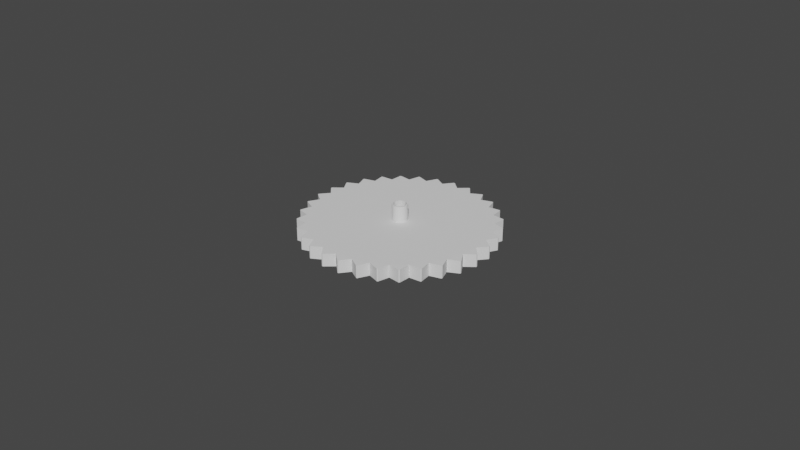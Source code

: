 # Source: Cog.blend  (saved by Blender 3.2.14; exported with 4.5.12 LTS)
import bpy
from mathutils import Matrix  # noqa: F401  (used for matrix-valued properties, if any)

bpy.ops.wm.read_factory_settings(use_empty=True)
scene = bpy.context.scene
scene.name = 'Scene'

# ---- collections
col_collection = bpy.data.collections.new('Collection'); scene.collection.children.link(col_collection)

# ---- world
world_world = bpy.data.worlds.new('World'); scene.world = world_world
world_world.use_nodes = True; world_world.node_tree.nodes.clear()
_N = world_world.node_tree.nodes; _L = world_world.node_tree.links
n0 = _N.new('ShaderNodeOutputWorld'); n0.name = 'World Output'; n0.location = (300, 300)
n1 = _N.new('ShaderNodeBackground'); n1.name = 'Background'; n1.location = (10, 300)
n1.inputs[0].default_value = (0.05088, 0.05088, 0.05088, 1.0)
_L.new(n1.outputs[0], n0.inputs[0])
n0.is_active_output = True
world_world.color = (0.05088, 0.05088, 0.05088)
world_world.use_sun_shadow = False
world_world.sun_shadow_jitter_overblur = 0.0

# ---- meshes
me_circle_002 = bpy.data.meshes.new('Circle.002')
me_circle_002.from_pydata([(0.0, 0.0275, 0.0), (-0.005365, 0.02697, 0.0), (-0.01052, 0.02541, 0.0), (-0.01528, 0.02287, 0.0), (-0.01945, 0.01945, 0.0), (-0.02287, 0.01528, 0.0), (-0.02541, 0.01052, 0.0), (-0.02697, 0.005365, 0.0), (-0.0275, -1.202e-09, 0.0), (-0.02697, -0.005365, 0.0), (-0.02541, -0.01052, 0.0), (-0.02287, -0.01528, 0.0), (-0.01945, -0.01945, 0.0), (-0.01528, -0.02287, 0.0), (-0.01052, -0.02541, 0.0), (-0.005365, -0.02697, 0.0), (2.404e-09, -0.0275, 0.0), (0.005365, -0.02697, 0.0), (0.01052, -0.02541, 0.0), (0.01528, -0.02287, 0.0), (0.01945, -0.01945, 0.0), (0.02287, -0.01528, 0.0), (0.02541, -0.01052, 0.0), (0.02697, -0.005365, 0.0), (0.0275, 3.279e-10, 0.0), (0.02697, 0.005365, 0.0), (0.02541, 0.01052, 0.0), (0.02287, 0.01528, 0.0), (0.01945, 0.01945, 0.0), (0.01528, 0.02287, 0.0), (0.01052, 0.02541, 0.0), (0.005365, 0.02697, 0.0), (0.0, 0.0275, 0.004), (-0.005365, 0.02697, 0.004), (-0.01052, 0.02541, 0.004), (-0.01528, 0.02287, 0.004), (-0.01945, 0.01945, 0.004), (-0.02287, 0.01528, 0.004), (-0.02541, 0.01052, 0.004), (-0.02697, 0.005365, 0.004), (-0.0275, -1.202e-09, 0.004), (-0.02697, -0.005365, 0.004), (-0.02541, -0.01052, 0.004), (-0.02287, -0.01528, 0.004), (-0.01945, -0.01945, 0.004), (-0.01528, -0.02287, 0.004), (-0.01052, -0.02541, 0.004), (-0.005365, -0.02697, 0.004), (2.404e-09, -0.0275, 0.004), (0.005365, -0.02697, 0.004), (0.01052, -0.02541, 0.004), (0.01528, -0.02287, 0.004), (0.01945, -0.01945, 0.004), (0.02287, -0.01528, 0.004), (0.02541, -0.01052, 0.004), (0.02697, -0.005365, 0.004), (0.0275, 3.279e-10, 0.004), (0.02697, 0.005365, 0.004), (0.02541, 0.01052, 0.004), (0.02287, 0.01528, 0.004), (0.01945, 0.01945, 0.004), (0.01528, 0.02287, 0.004), (0.01052, 0.02541, 0.004), (0.005365, 0.02697, 0.004), (-0.0003902, 0.001962, 0.0), (0.0, 0.002, 0.0), (0.0003902, 0.001962, 0.0), (0.0007654, -0.001848, 0.0), (0.001111, 0.001663, 0.0), (0.001111, -0.001663, 0.0), (0.0007654, 0.001848, 0.0), (0.0003902, -0.001962, 0.0), (0.001663, -0.001111, 0.0), (0.001663, 0.001111, 0.0), (0.002, -8.742e-11, 0.0), (0.001848, -0.0007654, 0.0), (0.001962, -0.0003902, 0.0), (0.001962, 0.0003902, 0.0), (0.001414, -0.001414, 0.0), (0.001848, 0.0007654, 0.0), (0.001414, 0.001414, 0.0), (-0.002, 2.385e-11, 0.0), (-0.001962, 0.0003902, 0.0), (-0.001962, -0.0003902, 0.0), (-0.001663, -0.001111, 0.0), (-0.001663, 0.001111, 0.0), (-0.001848, -0.0007654, 0.0), (-0.001848, 0.0007654, 0.0), (-0.001414, 0.001414, 0.0), (-0.001111, -0.001663, 0.0), (-0.001111, 0.001663, 0.0), (-1.748e-10, -0.002, 0.0), (-0.0003902, -0.001962, 0.0), (-0.0007654, -0.001848, 0.0), (-0.0007654, 0.001848, 0.0), (-0.001414, -0.001414, 0.0), (-0.002, 2.385e-11, 0.004), (-0.001962, 0.0003902, 0.004), (-0.001962, -0.0003902, 0.004), (-0.001663, -0.001111, 0.004), (-0.001663, 0.001111, 0.004), (-0.001848, -0.0007654, 0.004), (-0.001848, 0.0007654, 0.004), (-0.001414, 0.001414, 0.004), (-0.001111, -0.001663, 0.004), (-0.001111, 0.001663, 0.004), (0.0, 0.002, 0.004), (-0.0003902, 0.001962, 0.004), (-0.0007654, -0.001848, 0.004), (-0.0007654, 0.001848, 0.004), (-0.001414, -0.001414, 0.004), (-0.0003902, -0.001962, 0.004), (0.0003902, -0.001962, 0.004), (-1.748e-10, -0.002, 0.004), (0.0007654, -0.001848, 0.004), (0.001111, 0.001663, 0.004), (0.001111, -0.001663, 0.004), (0.0007654, 0.001848, 0.004), (0.0003902, 0.001962, 0.004), (0.001663, -0.001111, 0.004), (0.001663, 0.001111, 0.004), (0.002, -8.742e-11, 0.004), (0.001848, -0.0007654, 0.004), (0.001962, -0.0003902, 0.004), (0.001962, 0.0003902, 0.004), (0.001414, -0.001414, 0.004), (0.001848, 0.0007654, 0.004), (0.001414, 0.001414, 0.004), (0.02998, 0.002777, 3.793e-05), (0.02994, 0.003125, 3.793e-05), (0.02994, 0.003125, 0.003962), (0.02998, 0.002777, 0.003962), (-0.02338, -0.01896, 3.793e-05), (-0.02316, -0.01923, 3.793e-05), (-0.02316, -0.01923, 0.003962), (-0.02338, -0.01896, 0.003962), (0.02886, 0.008572, 3.793e-05), (0.02876, 0.008906, 3.793e-05), (0.02876, 0.008906, 0.003962), (0.02886, 0.008572, 0.003962), (-0.01923, -0.02316, 3.793e-05), (-0.01896, -0.02338, 3.793e-05), (-0.01896, -0.02338, 0.003962), (-0.01923, -0.02316, 0.003962), (0.02663, 0.01404, 3.793e-05), (0.02647, 0.01435, 3.793e-05), (0.02647, 0.01435, 0.003962), (0.02663, 0.01404, 0.003962), (-0.01435, -0.02647, 3.793e-05), (-0.01404, -0.02663, 3.793e-05), (-0.01404, -0.02663, 0.003962), (-0.01435, -0.02647, 0.003962), (-0.002777, 0.02998, 3.793e-05), (-0.003125, 0.02994, 3.793e-05), (-0.003125, 0.02994, 0.003962), (-0.002777, 0.02998, 0.003962), (0.02338, 0.01896, 3.793e-05), (0.02316, 0.01923, 3.793e-05), (0.02316, 0.01923, 0.003962), (0.02338, 0.01896, 0.003962), (-0.008906, -0.02876, 3.793e-05), (-0.008572, -0.02886, 3.793e-05), (-0.008572, -0.02886, 0.003962), (-0.008906, -0.02876, 0.003962), (-0.008572, 0.02886, 3.793e-05), (-0.008906, 0.02876, 3.793e-05), (-0.008906, 0.02876, 0.003962), (-0.008572, 0.02886, 0.003962), (0.01923, 0.02316, 3.793e-05), (0.01896, 0.02338, 3.793e-05), (0.01896, 0.02338, 0.003962), (0.01923, 0.02316, 0.003962), (-0.003125, -0.02994, 3.793e-05), (-0.002777, -0.02998, 3.793e-05), (-0.002777, -0.02998, 0.003962), (-0.003125, -0.02994, 0.003962), (-0.01404, 0.02663, 3.793e-05), (-0.01435, 0.02647, 3.793e-05), (-0.01435, 0.02647, 0.003962), (-0.01404, 0.02663, 0.003962), (0.01435, 0.02647, 3.793e-05), (0.01404, 0.02663, 3.793e-05), (0.01404, 0.02663, 0.003962), (0.01435, 0.02647, 0.003962), (0.002777, -0.02998, 3.793e-05), (0.003125, -0.02994, 3.793e-05), (0.003125, -0.02994, 0.003962), (0.002777, -0.02998, 0.003962), (-0.01896, 0.02338, 3.793e-05), (-0.01923, 0.02316, 3.793e-05), (-0.01923, 0.02316, 0.003962), (-0.01896, 0.02338, 0.003962), (0.008906, 0.02876, 3.793e-05), (0.008572, 0.02886, 3.793e-05), (0.008572, 0.02886, 0.003962), (0.008906, 0.02876, 0.003962), (0.008572, -0.02886, 3.793e-05), (0.008906, -0.02876, 3.793e-05), (0.008906, -0.02876, 0.003962), (0.008572, -0.02886, 0.003962), (-0.02316, 0.01923, 3.793e-05), (-0.02338, 0.01896, 3.793e-05), (-0.02338, 0.01896, 0.003962), (-0.02316, 0.01923, 0.003962), (0.003125, 0.02994, 3.793e-05), (0.002777, 0.02998, 3.793e-05), (0.002777, 0.02998, 0.003962), (0.003125, 0.02994, 0.003962), (0.01404, -0.02663, 3.793e-05), (0.01435, -0.02647, 3.793e-05), (0.01435, -0.02647, 0.003962), (0.01404, -0.02663, 0.003962), (-0.02647, 0.01435, 3.793e-05), (-0.02663, 0.01404, 3.793e-05), (-0.02663, 0.01404, 0.003962), (-0.02647, 0.01435, 0.003962), (0.01896, -0.02338, 3.793e-05), (0.01923, -0.02316, 3.793e-05), (0.01923, -0.02316, 0.003962), (0.01896, -0.02338, 0.003962), (-0.02876, 0.008906, 3.793e-05), (-0.02886, 0.008572, 3.793e-05), (-0.02886, 0.008572, 0.003962), (-0.02876, 0.008906, 0.003962), (0.02316, -0.01923, 3.793e-05), (0.02338, -0.01896, 3.793e-05), (0.02338, -0.01896, 0.003962), (0.02316, -0.01923, 0.003962), (-0.02994, 0.003125, 3.793e-05), (-0.02998, 0.002777, 3.793e-05), (-0.02998, 0.002777, 0.003962), (-0.02994, 0.003125, 0.003962), (0.02647, -0.01435, 3.793e-05), (0.02663, -0.01404, 3.793e-05), (0.02663, -0.01404, 0.003962), (0.02647, -0.01435, 0.003962), (-0.02998, -0.002777, 3.793e-05), (-0.02994, -0.003125, 3.793e-05), (-0.02994, -0.003125, 0.003962), (-0.02998, -0.002777, 0.003962), (0.02876, -0.008906, 3.793e-05), (0.02886, -0.008572, 3.793e-05), (0.02886, -0.008572, 0.003962), (0.02876, -0.008906, 0.003962), (-0.02886, -0.008572, 3.793e-05), (-0.02876, -0.008906, 3.793e-05), (-0.02876, -0.008906, 0.003962), (-0.02886, -0.008572, 0.003962), (0.02994, -0.003125, 3.793e-05), (0.02998, -0.002777, 3.793e-05), (0.02998, -0.002777, 0.003962), (0.02994, -0.003125, 0.003962), (-0.02663, -0.01404, 3.793e-05), (-0.02647, -0.01435, 3.793e-05), (-0.02647, -0.01435, 0.003962), (-0.02663, -0.01404, 0.003962), (0.0, 0.002, 0.004), (0.0003902, 0.001962, 0.004), (0.0007654, 0.001848, 0.004), (0.001111, 0.001663, 0.004), (0.001414, 0.001414, 0.004), (0.001663, 0.001111, 0.004), (0.001848, 0.0007654, 0.004), (0.001962, 0.0003902, 0.004), (0.002, -8.742e-11, 0.004), (0.001962, -0.0003902, 0.004), (0.001848, -0.0007654, 0.004), (0.001663, -0.001111, 0.004), (0.001414, -0.001414, 0.004), (0.001111, -0.001663, 0.004), (0.0007654, -0.001848, 0.004), (0.0003902, -0.001962, 0.004), (-1.748e-10, -0.002, 0.004), (-0.0003902, -0.001962, 0.004), (-0.0007654, -0.001848, 0.004), (-0.001111, -0.001663, 0.004), (-0.001414, -0.001414, 0.004), (-0.001663, -0.001111, 0.004), (-0.001848, -0.0007654, 0.004), (-0.001962, -0.0003902, 0.004), (-0.002, 2.385e-11, 0.004), (-0.001962, 0.0003902, 0.004), (-0.001848, 0.0007654, 0.004), (-0.001663, 0.001111, 0.004), (-0.001414, 0.001414, 0.004), (-0.001111, 0.001663, 0.004), (-0.0007654, 0.001848, 0.004), (-0.0003902, 0.001962, 0.004), (0.0, 0.002, 0.009), (0.0003902, 0.001962, 0.009), (0.0007654, 0.001848, 0.009), (0.001111, 0.001663, 0.009), (0.001414, 0.001414, 0.009), (0.001663, 0.001111, 0.009), (0.001848, 0.0007654, 0.009), (0.001962, 0.0003902, 0.009), (0.002, -8.742e-11, 0.009), (0.001962, -0.0003902, 0.009), (0.001848, -0.0007654, 0.009), (0.001663, -0.001111, 0.009), (0.001414, -0.001414, 0.009), (0.001111, -0.001663, 0.009), (0.0007654, -0.001848, 0.009), (0.0003902, -0.001962, 0.009), (-1.748e-10, -0.002, 0.009), (-0.0003902, -0.001962, 0.009), (-0.0007654, -0.001848, 0.009), (-0.001111, -0.001663, 0.009), (-0.001414, -0.001414, 0.009), (-0.001663, -0.001111, 0.009), (-0.001848, -0.0007654, 0.009), (-0.001962, -0.0003902, 0.009), (-0.002, 2.385e-11, 0.009), (-0.001962, 0.0003902, 0.009), (-0.001848, 0.0007654, 0.009), (-0.001663, 0.001111, 0.009), (-0.001414, 0.001414, 0.009), (-0.001111, 0.001663, 0.009), (-0.0007654, 0.001848, 0.009), (-0.0003902, 0.001962, 0.009), (-1.455e-12, 0.0024, 0.004), (0.0004682, 0.002354, 0.004), (0.0009184, 0.002217, 0.004), (0.001333, 0.001996, 0.004), (0.001697, 0.001697, 0.004), (0.001996, 0.001333, 0.004), (0.002217, 0.0009184, 0.004), (0.002354, 0.0004682, 0.004), (0.0024, -1.004e-10, 0.004), (0.002354, -0.0004682, 0.004), (0.002217, -0.0009184, 0.004), (0.001996, -0.001333, 0.004), (0.001697, -0.001697, 0.004), (0.001333, -0.001996, 0.004), (0.0009184, -0.002217, 0.004), (0.0004682, -0.002354, 0.004), (-2.113e-10, -0.0024, 0.004), (-0.0004682, -0.002354, 0.004), (-0.0009184, -0.002217, 0.004), (-0.001333, -0.001996, 0.004), (-0.001697, -0.001697, 0.004), (-0.001996, -0.001333, 0.004), (-0.002217, -0.0009184, 0.004), (-0.002354, -0.0004682, 0.004), (-0.0024, 3.317e-11, 0.004), (-0.002354, 0.0004682, 0.004), (-0.002217, 0.0009184, 0.004), (-0.001996, 0.001333, 0.004), (-0.001697, 0.001697, 0.004), (-0.001333, 0.001996, 0.004), (-0.0009184, 0.002217, 0.004), (-0.0004682, 0.002354, 0.004), (-1.455e-12, 0.0024, 0.009), (0.0004682, 0.002354, 0.009), (0.0009184, 0.002217, 0.009), (0.001333, 0.001996, 0.009), (0.001697, 0.001697, 0.009), (0.001996, 0.001333, 0.009), (0.002217, 0.0009184, 0.009), (0.002354, 0.0004682, 0.009), (0.0024, -1.004e-10, 0.009), (0.002354, -0.0004682, 0.009), (0.002217, -0.0009184, 0.009), (0.001996, -0.001333, 0.009), (0.001697, -0.001697, 0.009), (0.001333, -0.001996, 0.009), (0.0009184, -0.002217, 0.009), (0.0004682, -0.002354, 0.009), (-2.113e-10, -0.0024, 0.009), (-0.0004682, -0.002354, 0.009), (-0.0009184, -0.002217, 0.009), (-0.001333, -0.001996, 0.009), (-0.001697, -0.001697, 0.009), (-0.001996, -0.001333, 0.009), (-0.002217, -0.0009184, 0.009), (-0.002354, -0.0004682, 0.009), (-0.0024, 3.317e-11, 0.009), (-0.002354, 0.0004682, 0.009), (-0.002217, 0.0009184, 0.009), (-0.001996, 0.001333, 0.009), (-0.001697, 0.001697, 0.009), (-0.001333, 0.001996, 0.009), (-0.0009184, 0.002217, 0.009), (-0.0004682, 0.002354, 0.009), (0.0, 0.002, -5.588e-09), (0.0003902, 0.001962, -5.588e-09), (0.0007654, 0.001848, -5.588e-09), (0.001111, 0.001663, -5.588e-09), (0.001414, 0.001414, -5.588e-09), (0.001663, 0.001111, -5.588e-09), (0.001848, 0.0007654, -5.588e-09), (0.001962, 0.0003902, -5.588e-09), (0.002, -8.742e-11, -5.588e-09), (0.001962, -0.0003902, -5.588e-09), (0.001848, -0.0007654, -5.588e-09), (0.001663, -0.001111, -5.588e-09), (0.001414, -0.001414, -5.588e-09), (0.001111, -0.001663, -5.588e-09), (0.0007654, -0.001848, -5.588e-09), (0.0003902, -0.001962, -5.588e-09), (-1.748e-10, -0.002, -5.588e-09), (-0.0003902, -0.001962, -5.588e-09), (-0.0007654, -0.001848, -5.588e-09), (-0.001111, -0.001663, -5.588e-09), (-0.001414, -0.001414, -5.588e-09), (-0.001663, -0.001111, -5.588e-09), (-0.001848, -0.0007654, -5.588e-09), (-0.001962, -0.0003902, -5.588e-09), (-0.002, 2.385e-11, -5.588e-09), (-0.001962, 0.0003902, -5.588e-09), (-0.001848, 0.0007654, -5.588e-09), (-0.001663, 0.001111, -5.588e-09), (-0.001414, 0.001414, -5.588e-09), (-0.001111, 0.001663, -5.588e-09), (-0.0007654, 0.001848, -5.588e-09), (-0.0003902, 0.001962, -5.588e-09), (0.0, 0.002, -0.005), (0.0003902, 0.001962, -0.005), (0.0007654, 0.001848, -0.005), (0.001111, 0.001663, -0.005), (0.001414, 0.001414, -0.005), (0.001663, 0.001111, -0.005), (0.001848, 0.0007654, -0.005), (0.001962, 0.0003902, -0.005), (0.002, -8.742e-11, -0.005), (0.001962, -0.0003902, -0.005), (0.001848, -0.0007654, -0.005), (0.001663, -0.001111, -0.005), (0.001414, -0.001414, -0.005), (0.001111, -0.001663, -0.005), (0.0007654, -0.001848, -0.005), (0.0003902, -0.001962, -0.005), (-1.748e-10, -0.002, -0.005), (-0.0003902, -0.001962, -0.005), (-0.0007654, -0.001848, -0.005), (-0.001111, -0.001663, -0.005), (-0.001414, -0.001414, -0.005), (-0.001663, -0.001111, -0.005), (-0.001848, -0.0007654, -0.005), (-0.001962, -0.0003902, -0.005), (-0.002, 2.385e-11, -0.005), (-0.001962, 0.0003902, -0.005), (-0.001848, 0.0007654, -0.005), (-0.001663, 0.001111, -0.005), (-0.001414, 0.001414, -0.005), (-0.001111, 0.001663, -0.005), (-0.0007654, 0.001848, -0.005), (-0.0003902, 0.001962, -0.005), (-1.455e-12, 0.0024, -5.588e-09), (0.0004682, 0.002354, -5.588e-09), (0.0009184, 0.002217, -5.588e-09), (0.001333, 0.001996, -5.588e-09), (0.001697, 0.001697, -5.588e-09), (0.001996, 0.001333, -5.588e-09), (0.002217, 0.0009184, -5.588e-09), (0.002354, 0.0004682, -5.588e-09), (0.0024, -1.004e-10, -5.588e-09), (0.002354, -0.0004682, -5.588e-09), (0.002217, -0.0009184, -5.588e-09), (0.001996, -0.001333, -5.588e-09), (0.001697, -0.001697, -5.588e-09), (0.001333, -0.001996, -5.588e-09), (0.0009184, -0.002217, -5.588e-09), (0.0004682, -0.002354, -5.588e-09), (-2.113e-10, -0.0024, -5.588e-09), (-0.0004682, -0.002354, -5.588e-09), (-0.0009184, -0.002217, -5.588e-09), (-0.001333, -0.001996, -5.588e-09), (-0.001697, -0.001697, -5.588e-09), (-0.001996, -0.001333, -5.588e-09), (-0.002217, -0.0009184, -5.588e-09), (-0.002354, -0.0004682, -5.588e-09), (-0.0024, 3.317e-11, -5.588e-09), (-0.002354, 0.0004682, -5.588e-09), (-0.002217, 0.0009184, -5.588e-09), (-0.001996, 0.001333, -5.588e-09), (-0.001697, 0.001697, -5.588e-09), (-0.001333, 0.001996, -5.588e-09), (-0.0009184, 0.002217, -5.588e-09), (-0.0004682, 0.002354, -5.588e-09), (-1.455e-12, 0.0024, -0.005), (0.0004682, 0.002354, -0.005), (0.0009184, 0.002217, -0.005), (0.001333, 0.001996, -0.005), (0.001697, 0.001697, -0.005), (0.001996, 0.001333, -0.005), (0.002217, 0.0009184, -0.005), (0.002354, 0.0004682, -0.005), (0.0024, -1.004e-10, -0.005), (0.002354, -0.0004682, -0.005), (0.002217, -0.0009184, -0.005), (0.001996, -0.001333, -0.005), (0.001697, -0.001697, -0.005), (0.001333, -0.001996, -0.005), (0.0009184, -0.002217, -0.005), (0.0004682, -0.002354, -0.005), (-2.113e-10, -0.0024, -0.005), (-0.0004682, -0.002354, -0.005), (-0.0009184, -0.002217, -0.005), (-0.001333, -0.001996, -0.005), (-0.001697, -0.001697, -0.005), (-0.001996, -0.001333, -0.005), (-0.002217, -0.0009184, -0.005), (-0.002354, -0.0004682, -0.005), (-0.0024, 3.317e-11, -0.005), (-0.002354, 0.0004682, -0.005), (-0.002217, 0.0009184, -0.005), (-0.001996, 0.001333, -0.005), (-0.001697, 0.001697, -0.005), (-0.001333, 0.001996, -0.005), (-0.0009184, 0.002217, -0.005), (-0.0004682, 0.002354, -0.005)], [], [(21, 20, 19, 18, 17, 16, 15, 14, 13, 12, 11, 10, 9, 83, 86, 84, 95, 89, 93, 92, 91, 71, 67, 69, 78, 72, 75, 76, 74, 77, 79, 73, 80, 68, 70, 66, 65, 64, 1, 0, 31, 30, 29, 28, 27, 26, 25, 24, 23, 22), (7, 6, 5, 4, 3, 2, 1, 64, 94, 90, 88, 85, 87, 82, 81, 83, 9, 8), (63, 32, 33, 34, 35, 36, 37, 38, 39, 97, 102, 100, 103, 105, 109, 107, 106, 118, 117, 115, 127, 120, 126, 124, 121, 123, 55, 56, 57, 58, 59, 60, 61, 62), (97, 39, 40, 41, 42, 43, 44, 45, 46, 47, 48, 49, 50, 51, 52, 53, 54, 55, 123, 122, 119, 125, 116, 114, 112, 113, 111, 108, 104, 110, 99, 101, 98, 96), (128, 129, 130, 131), (132, 133, 134, 135), (136, 137, 138, 139), (140, 141, 142, 143), (144, 145, 146, 147), (148, 149, 150, 151), (152, 153, 154, 155), (156, 157, 158, 159), (160, 161, 162, 163), (164, 165, 166, 167), (168, 169, 170, 171), (172, 173, 174, 175), (176, 177, 178, 179), (180, 181, 182, 183), (184, 185, 186, 187), (188, 189, 190, 191), (192, 193, 194, 195), (196, 197, 198, 199), (200, 201, 202, 203), (204, 205, 206, 207), (208, 209, 210, 211), (212, 213, 214, 215), (216, 217, 218, 219), (220, 221, 222, 223), (224, 225, 226, 227), (228, 229, 230, 231), (232, 233, 234, 235), (236, 237, 238, 239), (240, 241, 242, 243), (244, 245, 246, 247), (248, 249, 250, 251), (252, 253, 254, 255), (106, 65, 66, 118), (118, 66, 70, 117), (117, 70, 68, 115), (115, 68, 80, 127), (80, 73, 120, 127), (73, 79, 126, 120), (79, 77, 124, 126), (77, 74, 121, 124), (74, 76, 123, 121), (76, 75, 122, 123), (75, 72, 119, 122), (72, 78, 125, 119), (78, 69, 116, 125), (69, 67, 114, 116), (67, 71, 112, 114), (71, 91, 113, 112), (91, 92, 111, 113), (92, 93, 108, 111), (93, 89, 104, 108), (89, 95, 110, 104), (110, 95, 84, 99), (99, 84, 86, 101), (101, 86, 83, 98), (98, 83, 81, 96), (96, 81, 82, 97), (97, 82, 87, 102), (102, 87, 85, 100), (100, 85, 88, 103), (103, 88, 90, 105), (105, 90, 94, 109), (109, 94, 64, 107), (107, 64, 65, 106), (24, 25, 129, 128), (25, 57, 130, 129), (57, 56, 131, 130), (56, 24, 128, 131), (11, 12, 133, 132), (12, 44, 134, 133), (44, 43, 135, 134), (43, 11, 132, 135), (25, 26, 137, 136), (26, 58, 138, 137), (58, 57, 139, 138), (57, 25, 136, 139), (12, 13, 141, 140), (13, 45, 142, 141), (45, 44, 143, 142), (44, 12, 140, 143), (26, 27, 145, 144), (27, 59, 146, 145), (59, 58, 147, 146), (58, 26, 144, 147), (13, 14, 149, 148), (14, 46, 150, 149), (46, 45, 151, 150), (45, 13, 148, 151), (0, 1, 153, 152), (1, 33, 154, 153), (33, 32, 155, 154), (32, 0, 152, 155), (27, 28, 157, 156), (28, 60, 158, 157), (60, 59, 159, 158), (59, 27, 156, 159), (14, 15, 161, 160), (15, 47, 162, 161), (47, 46, 163, 162), (46, 14, 160, 163), (1, 2, 165, 164), (2, 34, 166, 165), (34, 33, 167, 166), (33, 1, 164, 167), (28, 29, 169, 168), (29, 61, 170, 169), (61, 60, 171, 170), (60, 28, 168, 171), (15, 16, 173, 172), (16, 48, 174, 173), (48, 47, 175, 174), (47, 15, 172, 175), (2, 3, 177, 176), (3, 35, 178, 177), (35, 34, 179, 178), (34, 2, 176, 179), (29, 30, 181, 180), (30, 62, 182, 181), (62, 61, 183, 182), (61, 29, 180, 183), (16, 17, 185, 184), (17, 49, 186, 185), (49, 48, 187, 186), (48, 16, 184, 187), (3, 4, 189, 188), (4, 36, 190, 189), (36, 35, 191, 190), (35, 3, 188, 191), (30, 31, 193, 192), (31, 63, 194, 193), (63, 62, 195, 194), (62, 30, 192, 195), (17, 18, 197, 196), (18, 50, 198, 197), (50, 49, 199, 198), (49, 17, 196, 199), (4, 5, 201, 200), (5, 37, 202, 201), (37, 36, 203, 202), (36, 4, 200, 203), (31, 0, 205, 204), (0, 32, 206, 205), (32, 63, 207, 206), (63, 31, 204, 207), (18, 19, 209, 208), (19, 51, 210, 209), (51, 50, 211, 210), (50, 18, 208, 211), (5, 6, 213, 212), (6, 38, 214, 213), (38, 37, 215, 214), (37, 5, 212, 215), (19, 20, 217, 216), (20, 52, 218, 217), (52, 51, 219, 218), (51, 19, 216, 219), (6, 7, 221, 220), (7, 39, 222, 221), (39, 38, 223, 222), (38, 6, 220, 223), (20, 21, 225, 224), (21, 53, 226, 225), (53, 52, 227, 226), (52, 20, 224, 227), (7, 8, 229, 228), (8, 40, 230, 229), (40, 39, 231, 230), (39, 7, 228, 231), (21, 22, 233, 232), (22, 54, 234, 233), (54, 53, 235, 234), (53, 21, 232, 235), (8, 9, 237, 236), (9, 41, 238, 237), (41, 40, 239, 238), (40, 8, 236, 239), (22, 23, 241, 240), (23, 55, 242, 241), (55, 54, 243, 242), (54, 22, 240, 243), (9, 10, 245, 244), (10, 42, 246, 245), (42, 41, 247, 246), (41, 9, 244, 247), (23, 24, 249, 248), (24, 56, 250, 249), (56, 55, 251, 250), (55, 23, 248, 251), (10, 11, 253, 252), (11, 43, 254, 253), (43, 42, 255, 254), (42, 10, 252, 255), (343, 375, 376, 344), (330, 362, 363, 331), (279, 280, 312, 311), (266, 267, 299, 298), (280, 281, 313, 312), (267, 268, 300, 299), (281, 282, 314, 313), (268, 269, 301, 300), (282, 283, 315, 314), (269, 270, 302, 301), (256, 257, 289, 288), (283, 284, 316, 315), (270, 271, 303, 302), (257, 258, 290, 289), (284, 285, 317, 316), (271, 272, 304, 303), (258, 259, 291, 290), (285, 286, 318, 317), (272, 273, 305, 304), (259, 260, 292, 291), (286, 287, 319, 318), (273, 274, 306, 305), (260, 261, 293, 292), (287, 256, 288, 319), (274, 275, 307, 306), (261, 262, 294, 293), (275, 276, 308, 307), (262, 263, 295, 294), (276, 277, 309, 308), (263, 264, 296, 295), (277, 278, 310, 309), (264, 265, 297, 296), (278, 279, 311, 310), (265, 266, 298, 297), (344, 376, 377, 345), (331, 363, 364, 332), (345, 377, 378, 346), (332, 364, 365, 333), (346, 378, 379, 347), (333, 365, 366, 334), (320, 352, 353, 321), (347, 379, 380, 348), (334, 366, 367, 335), (321, 353, 354, 322), (348, 380, 381, 349), (335, 367, 368, 336), (322, 354, 355, 323), (349, 381, 382, 350), (336, 368, 369, 337), (323, 355, 356, 324), (350, 382, 383, 351), (337, 369, 370, 338), (324, 356, 357, 325), (351, 383, 352, 320), (338, 370, 371, 339), (325, 357, 358, 326), (339, 371, 372, 340), (326, 358, 359, 327), (340, 372, 373, 341), (327, 359, 360, 328), (341, 373, 374, 342), (328, 360, 361, 329), (342, 374, 375, 343), (329, 361, 362, 330), (282, 346, 347, 283), (256, 320, 321, 257), (310, 374, 373, 309), (283, 347, 348, 284), (257, 321, 322, 258), (311, 375, 374, 310), (284, 348, 349, 285), (258, 322, 323, 259), (312, 376, 375, 311), (285, 349, 350, 286), (259, 323, 324, 260), (313, 377, 376, 312), (286, 350, 351, 287), (260, 324, 325, 261), (314, 378, 377, 313), (287, 351, 320, 256), (261, 325, 326, 262), (315, 379, 378, 314), (289, 353, 352, 288), (262, 326, 327, 263), (316, 380, 379, 315), (290, 354, 353, 289), (263, 327, 328, 264), (317, 381, 380, 316), (291, 355, 354, 290), (264, 328, 329, 265), (318, 382, 381, 317), (292, 356, 355, 291), (265, 329, 330, 266), (319, 383, 382, 318), (293, 357, 356, 292), (266, 330, 331, 267), (288, 352, 383, 319), (294, 358, 357, 293), (267, 331, 332, 268), (295, 359, 358, 294), (268, 332, 333, 269), (296, 360, 359, 295), (269, 333, 334, 270), (297, 361, 360, 296), (270, 334, 335, 271), (298, 362, 361, 297), (271, 335, 336, 272), (299, 363, 362, 298), (272, 336, 337, 273), (300, 364, 363, 299), (273, 337, 338, 274), (301, 365, 364, 300), (274, 338, 339, 275), (302, 366, 365, 301), (275, 339, 340, 276), (303, 367, 366, 302), (276, 340, 341, 277), (304, 368, 367, 303), (277, 341, 342, 278), (305, 369, 368, 304), (278, 342, 343, 279), (306, 370, 369, 305), (279, 343, 344, 280), (307, 371, 370, 306), (280, 344, 345, 281), (308, 372, 371, 307), (281, 345, 346, 282), (309, 373, 372, 308), (471, 472, 504, 503), (458, 459, 491, 490), (407, 439, 440, 408), (394, 426, 427, 395), (408, 440, 441, 409), (395, 427, 428, 396), (409, 441, 442, 410), (396, 428, 429, 397), (410, 442, 443, 411), (397, 429, 430, 398), (384, 416, 417, 385), (411, 443, 444, 412), (398, 430, 431, 399), (385, 417, 418, 386), (412, 444, 445, 413), (399, 431, 432, 400), (386, 418, 419, 387), (413, 445, 446, 414), (400, 432, 433, 401), (387, 419, 420, 388), (414, 446, 447, 415), (401, 433, 434, 402), (388, 420, 421, 389), (415, 447, 416, 384), (402, 434, 435, 403), (389, 421, 422, 390), (403, 435, 436, 404), (390, 422, 423, 391), (404, 436, 437, 405), (391, 423, 424, 392), (405, 437, 438, 406), (392, 424, 425, 393), (406, 438, 439, 407), (393, 425, 426, 394), (472, 473, 505, 504), (459, 460, 492, 491), (473, 474, 506, 505), (460, 461, 493, 492), (474, 475, 507, 506), (461, 462, 494, 493), (448, 449, 481, 480), (475, 476, 508, 507), (462, 463, 495, 494), (449, 450, 482, 481), (476, 477, 509, 508), (463, 464, 496, 495), (450, 451, 483, 482), (477, 478, 510, 509), (464, 465, 497, 496), (451, 452, 484, 483), (478, 479, 511, 510), (465, 466, 498, 497), (452, 453, 485, 484), (479, 448, 480, 511), (466, 467, 499, 498), (453, 454, 486, 485), (467, 468, 500, 499), (454, 455, 487, 486), (468, 469, 501, 500), (455, 456, 488, 487), (469, 470, 502, 501), (456, 457, 489, 488), (470, 471, 503, 502), (457, 458, 490, 489), (410, 411, 475, 474), (384, 385, 449, 448), (438, 437, 501, 502), (411, 412, 476, 475), (385, 386, 450, 449), (439, 438, 502, 503), (412, 413, 477, 476), (386, 387, 451, 450), (440, 439, 503, 504), (413, 414, 478, 477), (387, 388, 452, 451), (441, 440, 504, 505), (414, 415, 479, 478), (388, 389, 453, 452), (442, 441, 505, 506), (415, 384, 448, 479), (389, 390, 454, 453), (443, 442, 506, 507), (417, 416, 480, 481), (390, 391, 455, 454), (444, 443, 507, 508), (418, 417, 481, 482), (391, 392, 456, 455), (445, 444, 508, 509), (419, 418, 482, 483), (392, 393, 457, 456), (446, 445, 509, 510), (420, 419, 483, 484), (393, 394, 458, 457), (447, 446, 510, 511), (421, 420, 484, 485), (394, 395, 459, 458), (416, 447, 511, 480), (422, 421, 485, 486), (395, 396, 460, 459), (423, 422, 486, 487), (396, 397, 461, 460), (424, 423, 487, 488), (397, 398, 462, 461), (425, 424, 488, 489), (398, 399, 463, 462), (426, 425, 489, 490), (399, 400, 464, 463), (427, 426, 490, 491), (400, 401, 465, 464), (428, 427, 491, 492), (401, 402, 466, 465), (429, 428, 492, 493), (402, 403, 467, 466), (430, 429, 493, 494), (403, 404, 468, 467), (431, 430, 494, 495), (404, 405, 469, 468), (432, 431, 495, 496), (405, 406, 470, 469), (433, 432, 496, 497), (406, 407, 471, 470), (434, 433, 497, 498), (407, 408, 472, 471), (435, 434, 498, 499), (408, 409, 473, 472), (436, 435, 499, 500), (409, 410, 474, 473), (437, 436, 500, 501)])
_uv = me_circle_002.uv_layers.new(name='UVMap')
_uv.uv.foreach_set('vector', [0.9157, 0.2222, 0.8536, 0.1464, 0.7778, 0.08427, 0.6913, 0.03806, 0.5975, 0.009607, 0.5, 0.0, 0.4025, 0.009607, 0.3087, 0.03806, 0.2222, 0.08427, 0.1464, 0.1464, 0.08427, 0.2222, 0.03806, 0.3087, 0.009607, 0.4025, 0.4643, 0.4929, 0.4664, 0.4861, 0.4698, 0.4798, 0.4743, 0.4743, 0.4798, 0.4698, 0.4861, 0.4664, 0.4929, 0.4643, 0.5, 0.4636, 0.5071, 0.4643, 0.5139, 0.4664, 0.5202, 0.4698, 0.5257, 0.4743, 0.5302, 0.4798, 0.5336, 0.4861, 0.5357, 0.4929, 0.5364, 0.5, 0.5357, 0.5071, 0.5336, 0.5139, 0.5302, 0.5202, 0.5257, 0.5257, 0.5202, 0.5302, 0.5139, 0.5336, 0.5071, 0.5357, 0.5, 0.5364, 0.4929, 0.5357, 0.4025, 0.9904, 0.5, 1.0, 0.5975, 0.9904, 0.6913, 0.9619, 0.7778, 0.9157, 0.8536, 0.8536, 0.9157, 0.7778, 0.9619, 0.6913, 0.9904, 0.5975, 1.0, 0.5, 0.9904, 0.4025, 0.9619, 0.3087, 0.009607, 0.5975, 0.03806, 0.6913, 0.08427, 0.7778, 0.1464, 0.8536, 0.2222, 0.9157, 0.3087, 0.9619, 0.4025, 0.9904, 0.4929, 0.5357, 0.4861, 0.5336, 0.4798, 0.5302, 0.4743, 0.5257, 0.4698, 0.5202, 0.4664, 0.5139, 0.4643, 0.5071, 0.4636, 0.5, 0.4643, 0.4929, 0.009607, 0.4025, 0.0, 0.5, 0.5975, 0.9904, 0.5, 1.0, 0.4025, 0.9904, 0.3087, 0.9619, 0.2222, 0.9157, 0.1464, 0.8536, 0.08427, 0.7778, 0.03806, 0.6913, 0.009607, 0.5975, 0.4643, 0.5071, 0.4664, 0.5139, 0.4698, 0.5202, 0.4743, 0.5257, 0.4798, 0.5302, 0.4861, 0.5336, 0.4929, 0.5357, 0.5, 0.5364, 0.5071, 0.5357, 0.5139, 0.5336, 0.5202, 0.5302, 0.5257, 0.5257, 0.5302, 0.5202, 0.5336, 0.5139, 0.5357, 0.5071, 0.5364, 0.5, 0.5357, 0.4929, 0.9904, 0.4025, 1.0, 0.5, 0.9904, 0.5975, 0.9619, 0.6913, 0.9157, 0.7778, 0.8536, 0.8536, 0.7778, 0.9157, 0.6913, 0.9619, 0.4643, 0.5071, 0.009607, 0.5975, 0.0, 0.5, 0.009607, 0.4025, 0.03806, 0.3087, 0.08427, 0.2222, 0.1464, 0.1464, 0.2222, 0.08427, 0.3087, 0.03806, 0.4025, 0.009607, 0.5, 0.0, 0.5975, 0.009607, 0.6913, 0.03806, 0.7778, 0.08427, 0.8536, 0.1464, 0.9157, 0.2222, 0.9619, 0.3087, 0.9904, 0.4025, 0.5357, 0.4929, 0.5336, 0.4861, 0.5302, 0.4798, 0.5257, 0.4743, 0.5202, 0.4698, 0.5139, 0.4664, 0.5071, 0.4643, 0.5, 0.4636, 0.4929, 0.4643, 0.4861, 0.4664, 0.4798, 0.4698, 0.4743, 0.4743, 0.4698, 0.4798, 0.4664, 0.4861, 0.4643, 0.4929, 0.4636, 0.5, 0.9991, 0.5094, 0.9913, 0.5882, 0.9913, 0.5882, 0.9991, 0.5094, 0.09024, 0.2149, 0.1405, 0.1537, 0.1405, 0.1537, 0.09024, 0.2149, 0.9877, 0.6066, 0.9647, 0.6823, 0.9647, 0.6823, 0.9877, 0.6066, 0.1537, 0.1405, 0.2149, 0.09024, 0.2149, 0.09024, 0.1537, 0.1405, 0.9575, 0.6997, 0.9202, 0.7695, 0.9202, 0.7695, 0.9575, 0.6997, 0.2305, 0.07982, 0.3003, 0.0425, 0.3003, 0.0425, 0.2305, 0.07982, 0.4906, 0.9991, 0.4118, 0.9913, 0.4118, 0.9913, 0.4906, 0.9991, 0.9098, 0.7851, 0.8595, 0.8463, 0.8595, 0.8463, 0.9098, 0.7851, 0.3177, 0.03532, 0.3934, 0.01234, 0.3934, 0.01234, 0.3177, 0.03532, 0.3934, 0.9877, 0.3177, 0.9647, 0.3177, 0.9647, 0.3934, 0.9877, 0.8463, 0.8595, 0.7851, 0.9098, 0.7851, 0.9098, 0.8463, 0.8595, 0.4118, 0.008684, 0.4906, 0.0009238, 0.4906, 0.0009238, 0.4118, 0.008684, 0.3003, 0.9575, 0.2305, 0.9202, 0.2305, 0.9202, 0.3003, 0.9575, 0.7695, 0.9202, 0.6997, 0.9575, 0.6997, 0.9575, 0.7695, 0.9202, 0.5094, 0.0009238, 0.5882, 0.008684, 0.5882, 0.008684, 0.5094, 0.0009238, 0.2149, 0.9098, 0.1537, 0.8595, 0.1537, 0.8595, 0.2149, 0.9098, 0.6823, 0.9647, 0.6066, 0.9877, 0.6066, 0.9877, 0.6823, 0.9647, 0.6066, 0.01234, 0.6823, 0.03532, 0.6823, 0.03532, 0.6066, 0.01234, 0.1405, 0.8463, 0.09024, 0.7851, 0.09024, 0.7851, 0.1405, 0.8463, 0.5882, 0.9913, 0.5094, 0.9991, 0.5094, 0.9991, 0.5882, 0.9913, 0.6997, 0.0425, 0.7695, 0.07982, 0.7695, 0.07982, 0.6997, 0.0425, 0.07982, 0.7695, 0.0425, 0.6997, 0.0425, 0.6997, 0.07982, 0.7695, 0.7851, 0.09024, 0.8463, 0.1405, 0.8463, 0.1405, 0.7851, 0.09024, 0.03532, 0.6823, 0.01234, 0.6066, 0.01234, 0.6066, 0.03532, 0.6823, 0.8595, 0.1537, 0.9098, 0.2149, 0.9098, 0.2149, 0.8595, 0.1537, 0.008684, 0.5882, 0.0009238, 0.5094, 0.0009238, 0.5094, 0.008684, 0.5882, 0.9202, 0.2305, 0.9575, 0.3003, 0.9575, 0.3003, 0.9202, 0.2305, 0.0009238, 0.4906, 0.008684, 0.4118, 0.008684, 0.4118, 0.0009238, 0.4906, 0.9647, 0.3177, 0.9877, 0.3934, 0.9877, 0.3934, 0.9647, 0.3177, 0.01234, 0.3934, 0.03532, 0.3177, 0.03532, 0.3177, 0.01234, 0.3934, 0.9913, 0.4118, 0.9991, 0.4906, 0.9991, 0.4906, 0.9913, 0.4118, 0.0425, 0.3003, 0.07982, 0.2305, 0.07982, 0.2305, 0.0425, 0.3003, 1.0, 0.751, 1.0, 0.75, 0.9688, 0.75, 0.9688, 0.751, 0.9688, 0.751, 0.9688, 0.75, 0.9375, 0.75, 0.9375, 0.751, 0.9375, 0.751, 0.9375, 0.75, 0.9062, 0.75, 0.9062, 0.751, 0.9062, 0.751, 0.9062, 0.75, 0.875, 0.75, 0.875, 0.751, 0.875, 0.75, 0.8438, 0.75, 0.8438, 0.751, 0.875, 0.751, 0.8438, 0.75, 0.8125, 0.75, 0.8125, 0.751, 0.8438, 0.751, 0.8125, 0.75, 0.7812, 0.75, 0.7812, 0.751, 0.8125, 0.751, 0.7812, 0.75, 0.75, 0.75, 0.75, 0.751, 0.7812, 0.751, 0.75, 0.75, 0.7188, 0.75, 0.7188, 0.751, 0.75, 0.751, 0.7188, 0.75, 0.6875, 0.75, 0.6875, 0.751, 0.7188, 0.751, 0.6875, 0.75, 0.6562, 0.75, 0.6562, 0.751, 0.6875, 0.751, 0.6562, 0.75, 0.625, 0.75, 0.625, 0.751, 0.6562, 0.751, 0.625, 0.75, 0.5938, 0.75, 0.5938, 0.751, 0.625, 0.751, 0.5938, 0.75, 0.5625, 0.75, 0.5625, 0.751, 0.5938, 0.751, 0.5625, 0.75, 0.5312, 0.75, 0.5312, 0.751, 0.5625, 0.751, 0.5312, 0.75, 0.5, 0.75, 0.5, 0.751, 0.5312, 0.751, 0.5, 0.75, 0.4688, 0.75, 0.4688, 0.751, 0.5, 0.751, 0.4688, 0.75, 0.4375, 0.75, 0.4375, 0.751, 0.4688, 0.751, 0.4375, 0.75, 0.4062, 0.75, 0.4062, 0.751, 0.4375, 0.751, 0.4062, 0.75, 0.375, 0.75, 0.375, 0.751, 0.4062, 0.751, 0.375, 0.751, 0.375, 0.75, 0.3438, 0.75, 0.3438, 0.751, 0.3438, 0.751, 0.3438, 0.75, 0.3125, 0.75, 0.3125, 0.751, 0.3125, 0.751, 0.3125, 0.75, 0.2812, 0.75, 0.2812, 0.751, 0.2812, 0.751, 0.2812, 0.75, 0.25, 0.75, 0.25, 0.751, 0.25, 0.751, 0.25, 0.75, 0.2188, 0.75, 0.2188, 0.751, 0.2188, 0.751, 0.2188, 0.75, 0.1875, 0.75, 0.1875, 0.751, 0.1875, 0.751, 0.1875, 0.75, 0.1562, 0.75, 0.1562, 0.751, 0.1562, 0.751, 0.1562, 0.75, 0.125, 0.75, 0.125, 0.751, 0.125, 0.751, 0.125, 0.75, 0.09375, 0.75, 0.09375, 0.751, 0.09375, 0.751, 0.09375, 0.75, 0.0625, 0.75, 0.0625, 0.751, 0.0625, 0.751, 0.0625, 0.75, 0.03125, 0.75, 0.03125, 0.751, 0.03125, 0.751, 0.03125, 0.75, 0.0, 0.75, 0.0, 0.751, 1.0, 0.5, 0.9904, 0.5975, 0.9913, 0.5882, 0.9991, 0.5094, 0.9904, 0.5975, 0.9904, 0.5975, 0.9913, 0.5882, 0.9913, 0.5882, 0.9904, 0.5975, 1.0, 0.5, 0.9991, 0.5094, 0.9913, 0.5882, 1.0, 0.5, 1.0, 0.5, 0.9991, 0.5094, 0.9991, 0.5094, 0.08427, 0.2222, 0.1464, 0.1464, 0.1405, 0.1537, 0.09024, 0.2149, 0.1464, 0.1464, 0.1464, 0.1464, 0.1405, 0.1537, 0.1405, 0.1537, 0.1464, 0.1464, 0.08427, 0.2222, 0.09024, 0.2149, 0.1405, 0.1537, 0.08427, 0.2222, 0.08427, 0.2222, 0.09024, 0.2149, 0.09024, 0.2149, 0.9904, 0.5975, 0.9619, 0.6913, 0.9647, 0.6823, 0.9877, 0.6066, 0.9619, 0.6913, 0.9619, 0.6913, 0.9647, 0.6823, 0.9647, 0.6823, 0.9619, 0.6913, 0.9904, 0.5975, 0.9877, 0.6066, 0.9647, 0.6823, 0.9904, 0.5975, 0.9904, 0.5975, 0.9877, 0.6066, 0.9877, 0.6066, 0.1464, 0.1464, 0.2222, 0.08427, 0.2149, 0.09024, 0.1537, 0.1405, 0.2222, 0.08427, 0.2222, 0.08427, 0.2149, 0.09024, 0.2149, 0.09024, 0.2222, 0.08427, 0.1464, 0.1464, 0.1537, 0.1405, 0.2149, 0.09024, 0.1464, 0.1464, 0.1464, 0.1464, 0.1537, 0.1405, 0.1537, 0.1405, 0.9619, 0.6913, 0.9157, 0.7778, 0.9202, 0.7695, 0.9575, 0.6997, 0.9157, 0.7778, 0.9157, 0.7778, 0.9202, 0.7695, 0.9202, 0.7695, 0.9157, 0.7778, 0.9619, 0.6913, 0.9575, 0.6997, 0.9202, 0.7695, 0.9619, 0.6913, 0.9619, 0.6913, 0.9575, 0.6997, 0.9575, 0.6997, 0.2222, 0.08427, 0.3087, 0.03806, 0.3003, 0.0425, 0.2305, 0.07982, 0.3087, 0.03806, 0.3087, 0.03806, 0.3003, 0.0425, 0.3003, 0.0425, 0.3087, 0.03806, 0.2222, 0.08427, 0.2305, 0.07982, 0.3003, 0.0425, 0.2222, 0.08427, 0.2222, 0.08427, 0.2305, 0.07982, 0.2305, 0.07982, 0.5, 1.0, 0.4025, 0.9904, 0.4118, 0.9913, 0.4906, 0.9991, 0.4025, 0.9904, 0.4025, 0.9904, 0.4118, 0.9913, 0.4118, 0.9913, 0.4025, 0.9904, 0.5, 1.0, 0.4906, 0.9991, 0.4118, 0.9913, 0.5, 1.0, 0.5, 1.0, 0.4906, 0.9991, 0.4906, 0.9991, 0.9157, 0.7778, 0.8536, 0.8536, 0.8595, 0.8463, 0.9098, 0.7851, 0.8536, 0.8536, 0.8536, 0.8536, 0.8595, 0.8463, 0.8595, 0.8463, 0.8536, 0.8536, 0.9157, 0.7778, 0.9098, 0.7851, 0.8595, 0.8463, 0.9157, 0.7778, 0.9157, 0.7778, 0.9098, 0.7851, 0.9098, 0.7851, 0.3087, 0.03806, 0.4025, 0.009607, 0.3934, 0.01234, 0.3177, 0.03532, 0.4025, 0.009607, 0.4025, 0.009607, 0.3934, 0.01234, 0.3934, 0.01234, 0.4025, 0.009607, 0.3087, 0.03806, 0.3177, 0.03532, 0.3934, 0.01234, 0.3087, 0.03806, 0.3087, 0.03806, 0.3177, 0.03532, 0.3177, 0.03532, 0.4025, 0.9904, 0.3087, 0.9619, 0.3177, 0.9647, 0.3934, 0.9877, 0.3087, 0.9619, 0.3087, 0.9619, 0.3177, 0.9647, 0.3177, 0.9647, 0.3087, 0.9619, 0.4025, 0.9904, 0.3934, 0.9877, 0.3177, 0.9647, 0.4025, 0.9904, 0.4025, 0.9904, 0.3934, 0.9877, 0.3934, 0.9877, 0.8536, 0.8536, 0.7778, 0.9157, 0.7851, 0.9098, 0.8463, 0.8595, 0.7778, 0.9157, 0.7778, 0.9157, 0.7851, 0.9098, 0.7851, 0.9098, 0.7778, 0.9157, 0.8536, 0.8536, 0.8463, 0.8595, 0.7851, 0.9098, 0.8536, 0.8536, 0.8536, 0.8536, 0.8463, 0.8595, 0.8463, 0.8595, 0.4025, 0.009607, 0.5, 0.0, 0.4906, 0.0009238, 0.4118, 0.008684, 0.5, 0.0, 0.5, 0.0, 0.4906, 0.0009238, 0.4906, 0.0009238, 0.5, 0.0, 0.4025, 0.009607, 0.4118, 0.008684, 0.4906, 0.0009238, 0.4025, 0.009607, 0.4025, 0.009607, 0.4118, 0.008684, 0.4118, 0.008684, 0.3087, 0.9619, 0.2222, 0.9157, 0.2305, 0.9202, 0.3003, 0.9575, 0.2222, 0.9157, 0.2222, 0.9157, 0.2305, 0.9202, 0.2305, 0.9202, 0.2222, 0.9157, 0.3087, 0.9619, 0.3003, 0.9575, 0.2305, 0.9202, 0.3087, 0.9619, 0.3087, 0.9619, 0.3003, 0.9575, 0.3003, 0.9575, 0.7778, 0.9157, 0.6913, 0.9619, 0.6997, 0.9575, 0.7695, 0.9202, 0.6913, 0.9619, 0.6913, 0.9619, 0.6997, 0.9575, 0.6997, 0.9575, 0.6913, 0.9619, 0.7778, 0.9157, 0.7695, 0.9202, 0.6997, 0.9575, 0.7778, 0.9157, 0.7778, 0.9157, 0.7695, 0.9202, 0.7695, 0.9202, 0.5, 0.0, 0.5975, 0.009607, 0.5882, 0.008684, 0.5094, 0.0009238, 0.5975, 0.009607, 0.5975, 0.009607, 0.5882, 0.008684, 0.5882, 0.008684, 0.5975, 0.009607, 0.5, 0.0, 0.5094, 0.0009238, 0.5882, 0.008684, 0.5, 0.0, 0.5, 0.0, 0.5094, 0.0009238, 0.5094, 0.0009238, 0.2222, 0.9157, 0.1464, 0.8536, 0.1537, 0.8595, 0.2149, 0.9098, 0.1464, 0.8536, 0.1464, 0.8536, 0.1537, 0.8595, 0.1537, 0.8595, 0.1464, 0.8536, 0.2222, 0.9157, 0.2149, 0.9098, 0.1537, 0.8595, 0.2222, 0.9157, 0.2222, 0.9157, 0.2149, 0.9098, 0.2149, 0.9098, 0.6913, 0.9619, 0.5975, 0.9904, 0.6066, 0.9877, 0.6823, 0.9647, 0.5975, 0.9904, 0.5975, 0.9904, 0.6066, 0.9877, 0.6066, 0.9877, 0.5975, 0.9904, 0.6913, 0.9619, 0.6823, 0.9647, 0.6066, 0.9877, 0.6913, 0.9619, 0.6913, 0.9619, 0.6823, 0.9647, 0.6823, 0.9647, 0.5975, 0.009607, 0.6913, 0.03806, 0.6823, 0.03532, 0.6066, 0.01234, 0.6913, 0.03806, 0.6913, 0.03806, 0.6823, 0.03532, 0.6823, 0.03532, 0.6913, 0.03806, 0.5975, 0.009607, 0.6066, 0.01234, 0.6823, 0.03532, 0.5975, 0.009607, 0.5975, 0.009607, 0.6066, 0.01234, 0.6066, 0.01234, 0.1464, 0.8536, 0.08427, 0.7778, 0.09024, 0.7851, 0.1405, 0.8463, 0.08427, 0.7778, 0.08427, 0.7778, 0.09024, 0.7851, 0.09024, 0.7851, 0.08427, 0.7778, 0.1464, 0.8536, 0.1405, 0.8463, 0.09024, 0.7851, 0.1464, 0.8536, 0.1464, 0.8536, 0.1405, 0.8463, 0.1405, 0.8463, 0.5975, 0.9904, 0.5, 1.0, 0.5094, 0.9991, 0.5882, 0.9913, 0.5, 1.0, 0.5, 1.0, 0.5094, 0.9991, 0.5094, 0.9991, 0.5, 1.0, 0.5975, 0.9904, 0.5882, 0.9913, 0.5094, 0.9991, 0.5975, 0.9904, 0.5975, 0.9904, 0.5882, 0.9913, 0.5882, 0.9913, 0.6913, 0.03806, 0.7778, 0.08427, 0.7695, 0.07982, 0.6997, 0.0425, 0.7778, 0.08427, 0.7778, 0.08427, 0.7695, 0.07982, 0.7695, 0.07982, 0.7778, 0.08427, 0.6913, 0.03806, 0.6997, 0.0425, 0.7695, 0.07982, 0.6913, 0.03806, 0.6913, 0.03806, 0.6997, 0.0425, 0.6997, 0.0425, 0.08427, 0.7778, 0.03806, 0.6913, 0.0425, 0.6997, 0.07982, 0.7695, 0.03806, 0.6913, 0.03806, 0.6913, 0.0425, 0.6997, 0.0425, 0.6997, 0.03806, 0.6913, 0.08427, 0.7778, 0.07982, 0.7695, 0.0425, 0.6997, 0.08427, 0.7778, 0.08427, 0.7778, 0.07982, 0.7695, 0.07982, 0.7695, 0.7778, 0.08427, 0.8536, 0.1464, 0.8463, 0.1405, 0.7851, 0.09024, 0.8536, 0.1464, 0.8536, 0.1464, 0.8463, 0.1405, 0.8463, 0.1405, 0.8536, 0.1464, 0.7778, 0.08427, 0.7851, 0.09024, 0.8463, 0.1405, 0.7778, 0.08427, 0.7778, 0.08427, 0.7851, 0.09024, 0.7851, 0.09024, 0.03806, 0.6913, 0.009607, 0.5975, 0.01234, 0.6066, 0.03532, 0.6823, 0.009607, 0.5975, 0.009607, 0.5975, 0.01234, 0.6066, 0.01234, 0.6066, 0.009607, 0.5975, 0.03806, 0.6913, 0.03532, 0.6823, 0.01234, 0.6066, 0.03806, 0.6913, 0.03806, 0.6913, 0.03532, 0.6823, 0.03532, 0.6823, 0.8536, 0.1464, 0.9157, 0.2222, 0.9098, 0.2149, 0.8595, 0.1537, 0.9157, 0.2222, 0.9157, 0.2222, 0.9098, 0.2149, 0.9098, 0.2149, 0.9157, 0.2222, 0.8536, 0.1464, 0.8595, 0.1537, 0.9098, 0.2149, 0.8536, 0.1464, 0.8536, 0.1464, 0.8595, 0.1537, 0.8595, 0.1537, 0.009607, 0.5975, 0.0, 0.5, 0.0009238, 0.5094, 0.008684, 0.5882, 0.0, 0.5, 0.0, 0.5, 0.0009238, 0.5094, 0.0009238, 0.5094, 0.0, 0.5, 0.009607, 0.5975, 0.008684, 0.5882, 0.0009238, 0.5094, 0.009607, 0.5975, 0.009607, 0.5975, 0.008684, 0.5882, 0.008684, 0.5882, 0.9157, 0.2222, 0.9619, 0.3087, 0.9575, 0.3003, 0.9202, 0.2305, 0.9619, 0.3087, 0.9619, 0.3087, 0.9575, 0.3003, 0.9575, 0.3003, 0.9619, 0.3087, 0.9157, 0.2222, 0.9202, 0.2305, 0.9575, 0.3003, 0.9157, 0.2222, 0.9157, 0.2222, 0.9202, 0.2305, 0.9202, 0.2305, 0.0, 0.5, 0.009607, 0.4025, 0.008684, 0.4118, 0.0009238, 0.4906, 0.009607, 0.4025, 0.009607, 0.4025, 0.008684, 0.4118, 0.008684, 0.4118, 0.009607, 0.4025, 0.0, 0.5, 0.0009238, 0.4906, 0.008684, 0.4118, 0.0, 0.5, 0.0, 0.5, 0.0009238, 0.4906, 0.0009238, 0.4906, 0.9619, 0.3087, 0.9904, 0.4025, 0.9877, 0.3934, 0.9647, 0.3177, 0.9904, 0.4025, 0.9904, 0.4025, 0.9877, 0.3934, 0.9877, 0.3934, 0.9904, 0.4025, 0.9619, 0.3087, 0.9647, 0.3177, 0.9877, 0.3934, 0.9619, 0.3087, 0.9619, 0.3087, 0.9647, 0.3177, 0.9647, 0.3177, 0.009607, 0.4025, 0.03806, 0.3087, 0.03532, 0.3177, 0.01234, 0.3934, 0.03806, 0.3087, 0.03806, 0.3087, 0.03532, 0.3177, 0.03532, 0.3177, 0.03806, 0.3087, 0.009607, 0.4025, 0.01234, 0.3934, 0.03532, 0.3177, 0.009607, 0.4025, 0.009607, 0.4025, 0.01234, 0.3934, 0.01234, 0.3934, 0.9904, 0.4025, 1.0, 0.5, 0.9991, 0.4906, 0.9913, 0.4118, 1.0, 0.5, 1.0, 0.5, 0.9991, 0.4906, 0.9991, 0.4906, 1.0, 0.5, 0.9904, 0.4025, 0.9913, 0.4118, 0.9991, 0.4906, 0.9904, 0.4025, 0.9904, 0.4025, 0.9913, 0.4118, 0.9913, 0.4118, 0.03806, 0.3087, 0.08427, 0.2222, 0.07982, 0.2305, 0.0425, 0.3003, 0.08427, 0.2222, 0.08427, 0.2222, 0.07982, 0.2305, 0.07982, 0.2305, 0.08427, 0.2222, 0.03806, 0.3087, 0.0425, 0.3003, 0.07982, 0.2305, 0.03806, 0.3087, 0.03806, 0.3087, 0.0425, 0.3003, 0.0425, 0.3003, 0.5146, 0.2032, 0.5146, 0.2032, 0.51, 0.25, 0.51, 0.25, 0.9717, 0.1582, 0.9717, 0.1582, 0.9496, 0.1167, 0.9496, 0.1167, 0.5146, 0.2032, 0.51, 0.25, 0.51, 0.25, 0.5146, 0.2032, 0.9717, 0.1582, 0.9496, 0.1167, 0.9496, 0.1167, 0.9717, 0.1582, 0.51, 0.25, 0.5146, 0.2968, 0.5146, 0.2968, 0.51, 0.25, 0.9496, 0.1167, 0.9197, 0.08029, 0.9197, 0.08029, 0.9496, 0.1167, 0.5146, 0.2968, 0.5283, 0.3418, 0.5283, 0.3418, 0.5146, 0.2968, 0.9197, 0.08029, 0.8833, 0.05045, 0.8833, 0.05045, 0.9197, 0.08029, 0.5283, 0.3418, 0.5504, 0.3833, 0.5504, 0.3833, 0.5283, 0.3418, 0.8833, 0.05045, 0.8418, 0.02827, 0.8418, 0.02827, 0.8833, 0.05045, 0.75, 0.49, 0.7968, 0.4854, 0.7968, 0.4854, 0.75, 0.49, 0.5504, 0.3833, 0.5803, 0.4197, 0.5803, 0.4197, 0.5504, 0.3833, 0.8418, 0.02827, 0.7968, 0.01461, 0.7968, 0.01461, 0.8418, 0.02827, 0.7968, 0.4854, 0.8418, 0.4717, 0.8418, 0.4717, 0.7968, 0.4854, 0.5803, 0.4197, 0.6167, 0.4496, 0.6167, 0.4496, 0.5803, 0.4197, 0.7968, 0.01461, 0.75, 0.01, 0.75, 0.01, 0.7968, 0.01461, 0.8418, 0.4717, 0.8833, 0.4496, 0.8833, 0.4496, 0.8418, 0.4717, 0.6167, 0.4496, 0.6582, 0.4717, 0.6582, 0.4717, 0.6167, 0.4496, 0.75, 0.01, 0.7032, 0.01461, 0.7032, 0.01461, 0.75, 0.01, 0.8833, 0.4496, 0.9197, 0.4197, 0.9197, 0.4197, 0.8833, 0.4496, 0.6582, 0.4717, 0.7032, 0.4854, 0.7032, 0.4854, 0.6582, 0.4717, 0.7032, 0.01461, 0.6582, 0.02827, 0.6582, 0.02827, 0.7032, 0.01461, 0.9197, 0.4197, 0.9496, 0.3833, 0.9496, 0.3833, 0.9197, 0.4197, 0.7032, 0.4854, 0.75, 0.49, 0.75, 0.49, 0.7032, 0.4854, 0.6582, 0.02827, 0.6167, 0.05045, 0.6167, 0.05045, 0.6582, 0.02827, 0.9496, 0.3833, 0.9717, 0.3418, 0.9717, 0.3418, 0.9496, 0.3833, 0.6167, 0.05045, 0.5803, 0.08029, 0.5803, 0.08029, 0.6167, 0.05045, 0.9717, 0.3418, 0.9854, 0.2968, 0.9854, 0.2968, 0.9717, 0.3418, 0.5803, 0.08029, 0.5504, 0.1167, 0.5504, 0.1167, 0.5803, 0.08029, 0.9854, 0.2968, 0.99, 0.25, 0.99, 0.25, 0.9854, 0.2968, 0.5504, 0.1167, 0.5283, 0.1582, 0.5283, 0.1582, 0.5504, 0.1167, 0.99, 0.25, 0.9854, 0.2032, 0.9854, 0.2032, 0.99, 0.25, 0.5283, 0.1582, 0.5146, 0.2032, 0.5146, 0.2032, 0.5283, 0.1582, 0.9854, 0.2032, 0.9717, 0.1582, 0.9717, 0.1582, 0.9854, 0.2032, 0.51, 0.25, 0.51, 0.25, 0.5146, 0.2968, 0.5146, 0.2968, 0.9496, 0.1167, 0.9496, 0.1167, 0.9197, 0.08029, 0.9197, 0.08029, 0.5146, 0.2968, 0.5146, 0.2968, 0.5283, 0.3418, 0.5283, 0.3418, 0.9197, 0.08029, 0.9197, 0.08029, 0.8833, 0.05045, 0.8833, 0.05045, 0.5283, 0.3418, 0.5283, 0.3418, 0.5504, 0.3833, 0.5504, 0.3833, 0.8833, 0.05045, 0.8833, 0.05045, 0.8418, 0.02827, 0.8418, 0.02827, 0.75, 0.49, 0.75, 0.49, 0.7968, 0.4854, 0.7968, 0.4854, 0.5504, 0.3833, 0.5504, 0.3833, 0.5803, 0.4197, 0.5803, 0.4197, 0.8418, 0.02827, 0.8418, 0.02827, 0.7968, 0.01461, 0.7968, 0.01461, 0.7968, 0.4854, 0.7968, 0.4854, 0.8418, 0.4717, 0.8418, 0.4717, 0.5803, 0.4197, 0.5803, 0.4197, 0.6167, 0.4496, 0.6167, 0.4496, 0.7968, 0.01461, 0.7968, 0.01461, 0.75, 0.01, 0.75, 0.01, 0.8418, 0.4717, 0.8418, 0.4717, 0.8833, 0.4496, 0.8833, 0.4496, 0.6167, 0.4496, 0.6167, 0.4496, 0.6582, 0.4717, 0.6582, 0.4717, 0.75, 0.01, 0.75, 0.01, 0.7032, 0.01461, 0.7032, 0.01461, 0.8833, 0.4496, 0.8833, 0.4496, 0.9197, 0.4197, 0.9197, 0.4197, 0.6582, 0.4717, 0.6582, 0.4717, 0.7032, 0.4854, 0.7032, 0.4854, 0.7032, 0.01461, 0.7032, 0.01461, 0.6582, 0.02827, 0.6582, 0.02827, 0.9197, 0.4197, 0.9197, 0.4197, 0.9496, 0.3833, 0.9496, 0.3833, 0.7032, 0.4854, 0.7032, 0.4854, 0.75, 0.49, 0.75, 0.49, 0.6582, 0.02827, 0.6582, 0.02827, 0.6167, 0.05045, 0.6167, 0.05045, 0.9496, 0.3833, 0.9496, 0.3833, 0.9717, 0.3418, 0.9717, 0.3418, 0.6167, 0.05045, 0.6167, 0.05045, 0.5803, 0.08029, 0.5803, 0.08029, 0.9717, 0.3418, 0.9717, 0.3418, 0.9854, 0.2968, 0.9854, 0.2968, 0.5803, 0.08029, 0.5803, 0.08029, 0.5504, 0.1167, 0.5504, 0.1167, 0.9854, 0.2968, 0.9854, 0.2968, 0.99, 0.25, 0.99, 0.25, 0.5504, 0.1167, 0.5504, 0.1167, 0.5283, 0.1582, 0.5283, 0.1582, 0.99, 0.25, 0.99, 0.25, 0.9854, 0.2032, 0.9854, 0.2032, 0.5283, 0.1582, 0.5283, 0.1582, 0.5146, 0.2032, 0.5146, 0.2032, 0.9854, 0.2032, 0.9854, 0.2032, 0.9717, 0.1582, 0.9717, 0.1582, 0.5283, 0.3418, 0.5283, 0.3418, 0.5504, 0.3833, 0.5504, 0.3833, 0.75, 0.49, 0.75, 0.49, 0.7968, 0.4854, 0.7968, 0.4854, 0.5283, 0.1582, 0.5283, 0.1582, 0.5504, 0.1167, 0.5504, 0.1167, 0.5504, 0.3833, 0.5504, 0.3833, 0.5803, 0.4197, 0.5803, 0.4197, 0.7968, 0.4854, 0.7968, 0.4854, 0.8418, 0.4717, 0.8418, 0.4717, 0.5146, 0.2032, 0.5146, 0.2032, 0.5283, 0.1582, 0.5283, 0.1582, 0.5803, 0.4197, 0.5803, 0.4197, 0.6167, 0.4496, 0.6167, 0.4496, 0.8418, 0.4717, 0.8418, 0.4717, 0.8833, 0.4496, 0.8833, 0.4496, 0.51, 0.25, 0.51, 0.25, 0.5146, 0.2032, 0.5146, 0.2032, 0.6167, 0.4496, 0.6167, 0.4496, 0.6582, 0.4717, 0.6582, 0.4717, 0.8833, 0.4496, 0.8833, 0.4496, 0.9197, 0.4197, 0.9197, 0.4197, 0.5146, 0.2968, 0.5146, 0.2968, 0.51, 0.25, 0.51, 0.25, 0.6582, 0.4717, 0.6582, 0.4717, 0.7032, 0.4854, 0.7032, 0.4854, 0.9197, 0.4197, 0.9197, 0.4197, 0.9496, 0.3833, 0.9496, 0.3833, 0.5283, 0.3418, 0.5283, 0.3418, 0.5146, 0.2968, 0.5146, 0.2968, 0.7032, 0.4854, 0.7032, 0.4854, 0.75, 0.49, 0.75, 0.49, 0.9496, 0.3833, 0.9496, 0.3833, 0.9717, 0.3418, 0.9717, 0.3418, 0.5504, 0.3833, 0.5504, 0.3833, 0.5283, 0.3418, 0.5283, 0.3418, 0.7968, 0.4854, 0.7968, 0.4854, 0.75, 0.49, 0.75, 0.49, 0.9717, 0.3418, 0.9717, 0.3418, 0.9854, 0.2968, 0.9854, 0.2968, 0.5803, 0.4197, 0.5803, 0.4197, 0.5504, 0.3833, 0.5504, 0.3833, 0.8418, 0.4717, 0.8418, 0.4717, 0.7968, 0.4854, 0.7968, 0.4854, 0.9854, 0.2968, 0.9854, 0.2968, 0.99, 0.25, 0.99, 0.25, 0.6167, 0.4496, 0.6167, 0.4496, 0.5803, 0.4197, 0.5803, 0.4197, 0.8833, 0.4496, 0.8833, 0.4496, 0.8418, 0.4717, 0.8418, 0.4717, 0.99, 0.25, 0.99, 0.25, 0.9854, 0.2032, 0.9854, 0.2032, 0.6582, 0.4717, 0.6582, 0.4717, 0.6167, 0.4496, 0.6167, 0.4496, 0.9197, 0.4197, 0.9197, 0.4197, 0.8833, 0.4496, 0.8833, 0.4496, 0.9854, 0.2032, 0.9854, 0.2032, 0.9717, 0.1582, 0.9717, 0.1582, 0.7032, 0.4854, 0.7032, 0.4854, 0.6582, 0.4717, 0.6582, 0.4717, 0.9496, 0.3833, 0.9496, 0.3833, 0.9197, 0.4197, 0.9197, 0.4197, 0.9717, 0.1582, 0.9717, 0.1582, 0.9496, 0.1167, 0.9496, 0.1167, 0.75, 0.49, 0.75, 0.49, 0.7032, 0.4854, 0.7032, 0.4854, 0.9717, 0.3418, 0.9717, 0.3418, 0.9496, 0.3833, 0.9496, 0.3833, 0.9496, 0.1167, 0.9496, 0.1167, 0.9197, 0.08029, 0.9197, 0.08029, 0.9854, 0.2968, 0.9854, 0.2968, 0.9717, 0.3418, 0.9717, 0.3418, 0.9197, 0.08029, 0.9197, 0.08029, 0.8833, 0.05045, 0.8833, 0.05045, 0.99, 0.25, 0.99, 0.25, 0.9854, 0.2968, 0.9854, 0.2968, 0.8833, 0.05045, 0.8833, 0.05045, 0.8418, 0.02827, 0.8418, 0.02827, 0.9854, 0.2032, 0.9854, 0.2032, 0.99, 0.25, 0.99, 0.25, 0.8418, 0.02827, 0.8418, 0.02827, 0.7968, 0.01461, 0.7968, 0.01461, 0.9717, 0.1582, 0.9717, 0.1582, 0.9854, 0.2032, 0.9854, 0.2032, 0.7968, 0.01461, 0.7968, 0.01461, 0.75, 0.01, 0.75, 0.01, 0.9496, 0.1167, 0.9496, 0.1167, 0.9717, 0.1582, 0.9717, 0.1582, 0.75, 0.01, 0.75, 0.01, 0.7032, 0.01461, 0.7032, 0.01461, 0.9197, 0.08029, 0.9197, 0.08029, 0.9496, 0.1167, 0.9496, 0.1167, 0.7032, 0.01461, 0.7032, 0.01461, 0.6582, 0.02827, 0.6582, 0.02827, 0.8833, 0.05045, 0.8833, 0.05045, 0.9197, 0.08029, 0.9197, 0.08029, 0.6582, 0.02827, 0.6582, 0.02827, 0.6167, 0.05045, 0.6167, 0.05045, 0.8418, 0.02827, 0.8418, 0.02827, 0.8833, 0.05045, 0.8833, 0.05045, 0.6167, 0.05045, 0.6167, 0.05045, 0.5803, 0.08029, 0.5803, 0.08029, 0.7968, 0.01461, 0.7968, 0.01461, 0.8418, 0.02827, 0.8418, 0.02827, 0.5803, 0.08029, 0.5803, 0.08029, 0.5504, 0.1167, 0.5504, 0.1167, 0.75, 0.01, 0.75, 0.01, 0.7968, 0.01461, 0.7968, 0.01461, 0.5504, 0.1167, 0.5504, 0.1167, 0.5283, 0.1582, 0.5283, 0.1582, 0.7032, 0.01461, 0.7032, 0.01461, 0.75, 0.01, 0.75, 0.01, 0.5283, 0.1582, 0.5283, 0.1582, 0.5146, 0.2032, 0.5146, 0.2032, 0.6582, 0.02827, 0.6582, 0.02827, 0.7032, 0.01461, 0.7032, 0.01461, 0.5146, 0.2032, 0.5146, 0.2032, 0.51, 0.25, 0.51, 0.25, 0.6167, 0.05045, 0.6167, 0.05045, 0.6582, 0.02827, 0.6582, 0.02827, 0.51, 0.25, 0.51, 0.25, 0.5146, 0.2968, 0.5146, 0.2968, 0.5803, 0.08029, 0.5803, 0.08029, 0.6167, 0.05045, 0.6167, 0.05045, 0.5146, 0.2968, 0.5146, 0.2968, 0.5283, 0.3418, 0.5283, 0.3418, 0.5504, 0.1167, 0.5504, 0.1167, 0.5803, 0.08029, 0.5803, 0.08029, 0.5146, 0.2032, 0.51, 0.25, 0.51, 0.25, 0.5146, 0.2032, 0.9717, 0.1582, 0.9496, 0.1167, 0.9496, 0.1167, 0.9717, 0.1582, 0.5146, 0.2032, 0.5146, 0.2032, 0.51, 0.25, 0.51, 0.25, 0.9717, 0.1582, 0.9717, 0.1582, 0.9496, 0.1167, 0.9496, 0.1167, 0.51, 0.25, 0.51, 0.25, 0.5146, 0.2968, 0.5146, 0.2968, 0.9496, 0.1167, 0.9496, 0.1167, 0.9197, 0.08029, 0.9197, 0.08029, 0.5146, 0.2968, 0.5146, 0.2968, 0.5283, 0.3418, 0.5283, 0.3418, 0.9197, 0.08029, 0.9197, 0.08029, 0.8833, 0.05045, 0.8833, 0.05045, 0.5283, 0.3418, 0.5283, 0.3418, 0.5504, 0.3833, 0.5504, 0.3833, 0.8833, 0.05045, 0.8833, 0.05045, 0.8418, 0.02827, 0.8418, 0.02827, 0.75, 0.49, 0.75, 0.49, 0.7968, 0.4854, 0.7968, 0.4854, 0.5504, 0.3833, 0.5504, 0.3833, 0.5803, 0.4197, 0.5803, 0.4197, 0.8418, 0.02827, 0.8418, 0.02827, 0.7968, 0.01461, 0.7968, 0.01461, 0.7968, 0.4854, 0.7968, 0.4854, 0.8418, 0.4717, 0.8418, 0.4717, 0.5803, 0.4197, 0.5803, 0.4197, 0.6167, 0.4496, 0.6167, 0.4496, 0.7968, 0.01461, 0.7968, 0.01461, 0.75, 0.01, 0.75, 0.01, 0.8418, 0.4717, 0.8418, 0.4717, 0.8833, 0.4496, 0.8833, 0.4496, 0.6167, 0.4496, 0.6167, 0.4496, 0.6582, 0.4717, 0.6582, 0.4717, 0.75, 0.01, 0.75, 0.01, 0.7032, 0.01461, 0.7032, 0.01461, 0.8833, 0.4496, 0.8833, 0.4496, 0.9197, 0.4197, 0.9197, 0.4197, 0.6582, 0.4717, 0.6582, 0.4717, 0.7032, 0.4854, 0.7032, 0.4854, 0.7032, 0.01461, 0.7032, 0.01461, 0.6582, 0.02827, 0.6582, 0.02827, 0.9197, 0.4197, 0.9197, 0.4197, 0.9496, 0.3833, 0.9496, 0.3833, 0.7032, 0.4854, 0.7032, 0.4854, 0.75, 0.49, 0.75, 0.49, 0.6582, 0.02827, 0.6582, 0.02827, 0.6167, 0.05045, 0.6167, 0.05045, 0.9496, 0.3833, 0.9496, 0.3833, 0.9717, 0.3418, 0.9717, 0.3418, 0.6167, 0.05045, 0.6167, 0.05045, 0.5803, 0.08029, 0.5803, 0.08029, 0.9717, 0.3418, 0.9717, 0.3418, 0.9854, 0.2968, 0.9854, 0.2968, 0.5803, 0.08029, 0.5803, 0.08029, 0.5504, 0.1167, 0.5504, 0.1167, 0.9854, 0.2968, 0.9854, 0.2968, 0.99, 0.25, 0.99, 0.25, 0.5504, 0.1167, 0.5504, 0.1167, 0.5283, 0.1582, 0.5283, 0.1582, 0.99, 0.25, 0.99, 0.25, 0.9854, 0.2032, 0.9854, 0.2032, 0.5283, 0.1582, 0.5283, 0.1582, 0.5146, 0.2032, 0.5146, 0.2032, 0.9854, 0.2032, 0.9854, 0.2032, 0.9717, 0.1582, 0.9717, 0.1582, 0.51, 0.25, 0.5146, 0.2968, 0.5146, 0.2968, 0.51, 0.25, 0.9496, 0.1167, 0.9197, 0.08029, 0.9197, 0.08029, 0.9496, 0.1167, 0.5146, 0.2968, 0.5283, 0.3418, 0.5283, 0.3418, 0.5146, 0.2968, 0.9197, 0.08029, 0.8833, 0.05045, 0.8833, 0.05045, 0.9197, 0.08029, 0.5283, 0.3418, 0.5504, 0.3833, 0.5504, 0.3833, 0.5283, 0.3418, 0.8833, 0.05045, 0.8418, 0.02827, 0.8418, 0.02827, 0.8833, 0.05045, 0.75, 0.49, 0.7968, 0.4854, 0.7968, 0.4854, 0.75, 0.49, 0.5504, 0.3833, 0.5803, 0.4197, 0.5803, 0.4197, 0.5504, 0.3833, 0.8418, 0.02827, 0.7968, 0.01461, 0.7968, 0.01461, 0.8418, 0.02827, 0.7968, 0.4854, 0.8418, 0.4717, 0.8418, 0.4717, 0.7968, 0.4854, 0.5803, 0.4197, 0.6167, 0.4496, 0.6167, 0.4496, 0.5803, 0.4197, 0.7968, 0.01461, 0.75, 0.01, 0.75, 0.01, 0.7968, 0.01461, 0.8418, 0.4717, 0.8833, 0.4496, 0.8833, 0.4496, 0.8418, 0.4717, 0.6167, 0.4496, 0.6582, 0.4717, 0.6582, 0.4717, 0.6167, 0.4496, 0.75, 0.01, 0.7032, 0.01461, 0.7032, 0.01461, 0.75, 0.01, 0.8833, 0.4496, 0.9197, 0.4197, 0.9197, 0.4197, 0.8833, 0.4496, 0.6582, 0.4717, 0.7032, 0.4854, 0.7032, 0.4854, 0.6582, 0.4717, 0.7032, 0.01461, 0.6582, 0.02827, 0.6582, 0.02827, 0.7032, 0.01461, 0.9197, 0.4197, 0.9496, 0.3833, 0.9496, 0.3833, 0.9197, 0.4197, 0.7032, 0.4854, 0.75, 0.49, 0.75, 0.49, 0.7032, 0.4854, 0.6582, 0.02827, 0.6167, 0.05045, 0.6167, 0.05045, 0.6582, 0.02827, 0.9496, 0.3833, 0.9717, 0.3418, 0.9717, 0.3418, 0.9496, 0.3833, 0.6167, 0.05045, 0.5803, 0.08029, 0.5803, 0.08029, 0.6167, 0.05045, 0.9717, 0.3418, 0.9854, 0.2968, 0.9854, 0.2968, 0.9717, 0.3418, 0.5803, 0.08029, 0.5504, 0.1167, 0.5504, 0.1167, 0.5803, 0.08029, 0.9854, 0.2968, 0.99, 0.25, 0.99, 0.25, 0.9854, 0.2968, 0.5504, 0.1167, 0.5283, 0.1582, 0.5283, 0.1582, 0.5504, 0.1167, 0.99, 0.25, 0.9854, 0.2032, 0.9854, 0.2032, 0.99, 0.25, 0.5283, 0.1582, 0.5146, 0.2032, 0.5146, 0.2032, 0.5283, 0.1582, 0.9854, 0.2032, 0.9717, 0.1582, 0.9717, 0.1582, 0.9854, 0.2032, 0.5283, 0.3418, 0.5504, 0.3833, 0.5504, 0.3833, 0.5283, 0.3418, 0.75, 0.49, 0.7968, 0.4854, 0.7968, 0.4854, 0.75, 0.49, 0.5283, 0.1582, 0.5504, 0.1167, 0.5504, 0.1167, 0.5283, 0.1582, 0.5504, 0.3833, 0.5803, 0.4197, 0.5803, 0.4197, 0.5504, 0.3833, 0.7968, 0.4854, 0.8418, 0.4717, 0.8418, 0.4717, 0.7968, 0.4854, 0.5146, 0.2032, 0.5283, 0.1582, 0.5283, 0.1582, 0.5146, 0.2032, 0.5803, 0.4197, 0.6167, 0.4496, 0.6167, 0.4496, 0.5803, 0.4197, 0.8418, 0.4717, 0.8833, 0.4496, 0.8833, 0.4496, 0.8418, 0.4717, 0.51, 0.25, 0.5146, 0.2032, 0.5146, 0.2032, 0.51, 0.25, 0.6167, 0.4496, 0.6582, 0.4717, 0.6582, 0.4717, 0.6167, 0.4496, 0.8833, 0.4496, 0.9197, 0.4197, 0.9197, 0.4197, 0.8833, 0.4496, 0.5146, 0.2968, 0.51, 0.25, 0.51, 0.25, 0.5146, 0.2968, 0.6582, 0.4717, 0.7032, 0.4854, 0.7032, 0.4854, 0.6582, 0.4717, 0.9197, 0.4197, 0.9496, 0.3833, 0.9496, 0.3833, 0.9197, 0.4197, 0.5283, 0.3418, 0.5146, 0.2968, 0.5146, 0.2968, 0.5283, 0.3418, 0.7032, 0.4854, 0.75, 0.49, 0.75, 0.49, 0.7032, 0.4854, 0.9496, 0.3833, 0.9717, 0.3418, 0.9717, 0.3418, 0.9496, 0.3833, 0.5504, 0.3833, 0.5283, 0.3418, 0.5283, 0.3418, 0.5504, 0.3833, 0.7968, 0.4854, 0.75, 0.49, 0.75, 0.49, 0.7968, 0.4854, 0.9717, 0.3418, 0.9854, 0.2968, 0.9854, 0.2968, 0.9717, 0.3418, 0.5803, 0.4197, 0.5504, 0.3833, 0.5504, 0.3833, 0.5803, 0.4197, 0.8418, 0.4717, 0.7968, 0.4854, 0.7968, 0.4854, 0.8418, 0.4717, 0.9854, 0.2968, 0.99, 0.25, 0.99, 0.25, 0.9854, 0.2968, 0.6167, 0.4496, 0.5803, 0.4197, 0.5803, 0.4197, 0.6167, 0.4496, 0.8833, 0.4496, 0.8418, 0.4717, 0.8418, 0.4717, 0.8833, 0.4496, 0.99, 0.25, 0.9854, 0.2032, 0.9854, 0.2032, 0.99, 0.25, 0.6582, 0.4717, 0.6167, 0.4496, 0.6167, 0.4496, 0.6582, 0.4717, 0.9197, 0.4197, 0.8833, 0.4496, 0.8833, 0.4496, 0.9197, 0.4197, 0.9854, 0.2032, 0.9717, 0.1582, 0.9717, 0.1582, 0.9854, 0.2032, 0.7032, 0.4854, 0.6582, 0.4717, 0.6582, 0.4717, 0.7032, 0.4854, 0.9496, 0.3833, 0.9197, 0.4197, 0.9197, 0.4197, 0.9496, 0.3833, 0.9717, 0.1582, 0.9496, 0.1167, 0.9496, 0.1167, 0.9717, 0.1582, 0.75, 0.49, 0.7032, 0.4854, 0.7032, 0.4854, 0.75, 0.49, 0.9717, 0.3418, 0.9496, 0.3833, 0.9496, 0.3833, 0.9717, 0.3418, 0.9496, 0.1167, 0.9197, 0.08029, 0.9197, 0.08029, 0.9496, 0.1167, 0.9854, 0.2968, 0.9717, 0.3418, 0.9717, 0.3418, 0.9854, 0.2968, 0.9197, 0.08029, 0.8833, 0.05045, 0.8833, 0.05045, 0.9197, 0.08029, 0.99, 0.25, 0.9854, 0.2968, 0.9854, 0.2968, 0.99, 0.25, 0.8833, 0.05045, 0.8418, 0.02827, 0.8418, 0.02827, 0.8833, 0.05045, 0.9854, 0.2032, 0.99, 0.25, 0.99, 0.25, 0.9854, 0.2032, 0.8418, 0.02827, 0.7968, 0.01461, 0.7968, 0.01461, 0.8418, 0.02827, 0.9717, 0.1582, 0.9854, 0.2032, 0.9854, 0.2032, 0.9717, 0.1582, 0.7968, 0.01461, 0.75, 0.01, 0.75, 0.01, 0.7968, 0.01461, 0.9496, 0.1167, 0.9717, 0.1582, 0.9717, 0.1582, 0.9496, 0.1167, 0.75, 0.01, 0.7032, 0.01461, 0.7032, 0.01461, 0.75, 0.01, 0.9197, 0.08029, 0.9496, 0.1167, 0.9496, 0.1167, 0.9197, 0.08029, 0.7032, 0.01461, 0.6582, 0.02827, 0.6582, 0.02827, 0.7032, 0.01461, 0.8833, 0.05045, 0.9197, 0.08029, 0.9197, 0.08029, 0.8833, 0.05045, 0.6582, 0.02827, 0.6167, 0.05045, 0.6167, 0.05045, 0.6582, 0.02827, 0.8418, 0.02827, 0.8833, 0.05045, 0.8833, 0.05045, 0.8418, 0.02827, 0.6167, 0.05045, 0.5803, 0.08029, 0.5803, 0.08029, 0.6167, 0.05045, 0.7968, 0.01461, 0.8418, 0.02827, 0.8418, 0.02827, 0.7968, 0.01461, 0.5803, 0.08029, 0.5504, 0.1167, 0.5504, 0.1167, 0.5803, 0.08029, 0.75, 0.01, 0.7968, 0.01461, 0.7968, 0.01461, 0.75, 0.01, 0.5504, 0.1167, 0.5283, 0.1582, 0.5283, 0.1582, 0.5504, 0.1167, 0.7032, 0.01461, 0.75, 0.01, 0.75, 0.01, 0.7032, 0.01461, 0.5283, 0.1582, 0.5146, 0.2032, 0.5146, 0.2032, 0.5283, 0.1582, 0.6582, 0.02827, 0.7032, 0.01461, 0.7032, 0.01461, 0.6582, 0.02827, 0.5146, 0.2032, 0.51, 0.25, 0.51, 0.25, 0.5146, 0.2032, 0.6167, 0.05045, 0.6582, 0.02827, 0.6582, 0.02827, 0.6167, 0.05045, 0.51, 0.25, 0.5146, 0.2968, 0.5146, 0.2968, 0.51, 0.25, 0.5803, 0.08029, 0.6167, 0.05045, 0.6167, 0.05045, 0.5803, 0.08029, 0.5146, 0.2968, 0.5283, 0.3418, 0.5283, 0.3418, 0.5146, 0.2968, 0.5504, 0.1167, 0.5803, 0.08029, 0.5803, 0.08029, 0.5504, 0.1167])
me_circle_002.update()

# ---- objects
ob_circle = bpy.data.objects.new('Circle', me_circle_002)

# ---- transforms, parenting, visibility, modifiers, constraints
ob_circle.location = (0.0, 0.0, 0.0)

# ---- collection membership
col_collection.objects.link(ob_circle)

# ---- scene / render settings (as saved in the file)
scene.frame_start = 1; scene.frame_end = 250; scene.frame_set(1)
scene.render.engine = 'BLENDER_EEVEE_NEXT'
scene.cycles.sampling_pattern = 'TABULATED_SOBOL'
scene.cycles.use_light_tree = False
scene.view_settings.view_transform = 'Filmic'
bpy.context.view_layer.update()

# ---- added for rendering (the .blend has no active camera and no usable light): camera, sun
cam_auto = bpy.data.cameras.new('AutoCamera')
cam_auto.lens = 50.0
cam_auto.sensor_width = 36.0
cam_auto.clip_end = 1000.0
ob_auto_camera = bpy.data.objects.new('AutoCamera', cam_auto)
scene.collection.objects.link(ob_auto_camera)
ob_auto_camera.location = (0.185045, -0.222054, 0.150036)
ob_auto_camera.rotation_euler = (1.09748, -7.21219e-08, 0.694738)
scene.camera = ob_auto_camera
light_auto_sun = bpy.data.lights.new('AutoSun', 'SUN')
light_auto_sun.energy = 3.0
light_auto_sun.angle = 0.0523599
ob_auto_sun = bpy.data.objects.new('AutoSun', light_auto_sun)
scene.collection.objects.link(ob_auto_sun)
ob_auto_sun.rotation_euler = (0.872665, 0.174533, 0.523599)
bpy.context.view_layer.update()
